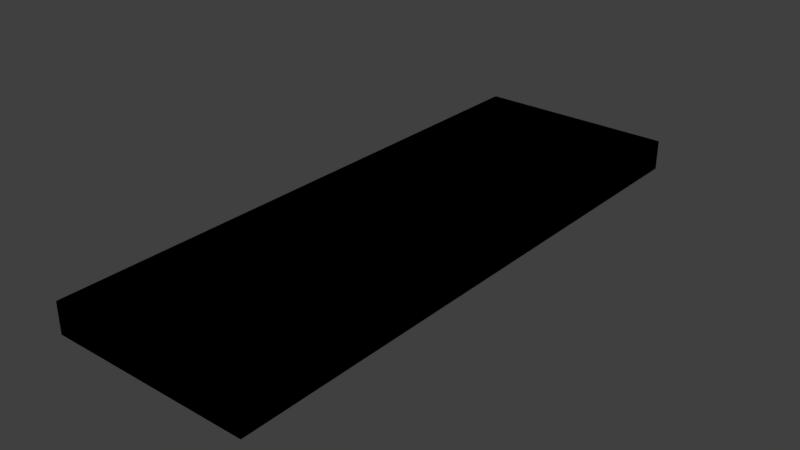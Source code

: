 # Source: zm_perk_key_doubletap.blend  (saved by Blender 2.79.0; exported with 4.5.12 LTS)
import bpy
from mathutils import Matrix  # noqa: F401  (used for matrix-valued properties, if any)

bpy.ops.wm.read_factory_settings(use_empty=True)
scene = bpy.context.scene
scene.name = 'Scene'

# ---- collections
col_collection_1 = bpy.data.collections.new('Collection 1'); scene.collection.children.link(col_collection_1)

# ---- materials (node trees are filled in below, after node groups)
mat_mtl_key = bpy.data.materials.new('mtl_key')
mat_mtl_key.alpha_threshold = 0.0
mat_mtl_key.use_transparent_shadow = False
mat_mtl_key.roughness = 0.5

# ---- material node trees

# ---- world
world_world = bpy.data.worlds.new('World'); scene.world = world_world
world_world.color = (0.05088, 0.05088, 0.05088)
world_world.use_sun_shadow = False
world_world.sun_shadow_jitter_overblur = 0.0
world_world.cycles.sampling_method = 'MANUAL'

# ---- meshes
me_c_box = bpy.data.meshes.new('c_box')
me_c_box.from_pydata([(-0.01, -0.053, 2.98e-08), (-0.01, -0.053, 0.003), (-0.01, 0.004, 2.98e-08), (-0.01, 0.004, 0.003), (0.01, -0.053, 2.98e-08), (0.01, -0.053, 0.003), (0.01, 0.004, 2.98e-08), (0.01, 0.004, 0.003)], [], [(0, 2, 3, 1), (2, 6, 7, 3), (6, 4, 5, 7), (4, 0, 1, 5), (2, 0, 4, 6), (7, 5, 1, 3)])
me_c_box.use_remesh_preserve_volume = False
me_c_box.use_remesh_preserve_attributes = False
me_c_box.use_mirror_vertex_groups = False
me_c_box.update()
me_co_culling = bpy.data.meshes.new('co_culling')
me_co_culling.from_pydata([(-0.01, -0.053, 2.98e-08), (-0.01, -0.053, 0.003), (-0.01, 0.004, 2.98e-08), (-0.01, 0.004, 0.003), (0.01, -0.053, 2.98e-08), (0.01, -0.053, 0.003), (0.01, 0.004, 2.98e-08), (0.01, 0.004, 0.003)], [], [(0, 2, 3, 1), (2, 6, 7, 3), (6, 4, 5, 7), (4, 0, 1, 5), (2, 0, 4, 6), (7, 5, 1, 3)])
me_co_culling.use_remesh_preserve_volume = False
me_co_culling.use_remesh_preserve_attributes = False
me_co_culling.use_mirror_vertex_groups = False
me_co_culling.update()
me_g_key = bpy.data.meshes.new('g_key')
me_g_key.from_pydata([(-0.0016, -0.04018, 0.0), (-0.004, -0.04098, 0.0), (-0.0032, -0.04018, 0.0), (-0.0056, -0.04098, 0.0), (-0.0064, -0.04018, 0.0), (-0.008, -0.04018, 0.0), (-0.008, -0.04498, 0.0), (-0.0064, -0.04498, 0.0), (-0.0056, -0.04418, 0.0), (-0.004, -0.04418, 0.0), (-0.0032, -0.04498, 0.0), (-0.0016, -0.04498, 0.0), (-0.0016, -0.04658, 0.0), (-0.0032, -0.04658, 0.0), (-0.004, -0.04738, 0.0), (-0.0056, -0.04738, 0.0), (-0.0064, -0.04658, 0.0), (-0.008, -0.04658, 0.0), (-0.008, -0.05138, 0.0), (-0.0064, -0.05138, 0.0), (-0.0056, -0.05058, 0.0), (-0.004, -0.05058, 0.0), (-0.0032, -0.05138, 0.0), (-0.0016, -0.05138, 0.0), (-0.0016, -0.05218, 0.0), (0.0016, -0.05218, 0.0), (0.0016, -0.02338, 0.0), (0.0096, -0.01538, 0.0), (0.0096, -0.002576, 0.0), (-0.0016, -0.02338, 2.416e-10), (-0.0096, -0.01538, 3.599e-09), (-0.0096, -0.002576, 7.039e-09), (0.008, -0.01471, 0.0016), (0.008, -0.004176, 0.0016), (-0.008, -0.01471, 0.0016), (-0.008, -0.004176, 0.0016), (-0.0016, -0.04018, 0.0016), (-0.0016, -0.04498, 0.0016), (-0.0016, -0.04658, 0.0016), (-0.0016, -0.05138, 0.0016), (-0.0016, -0.05218, 0.0016), (0.0016, -0.05218, 0.0016), (0.0009373, -0.02178, 0.0016), (-0.0009373, -0.02178, 0.0016), (-0.004, -0.04098, 0.0016), (-0.0056, -0.04098, 0.0016), (-0.0032, -0.04018, 0.0016), (-0.0064, -0.04018, 0.0016), (-0.008, -0.04018, 0.0016), (-0.008, -0.04498, 0.0016), (-0.0064, -0.04498, 0.0016), (-0.0056, -0.04418, 0.0016), (-0.004, -0.04418, 0.0016), (-0.0032, -0.04498, 0.0016), (-0.0032, -0.04658, 0.0016), (-0.004, -0.04738, 0.0016), (-0.0056, -0.04738, 0.0016), (-0.0064, -0.04658, 0.0016), (-0.008, -0.04658, 0.0016), (-0.008, -0.05138, 0.0016), (-0.0064, -0.05138, 0.0016), (-0.0056, -0.05058, 0.0016), (-0.004, -0.05058, 0.0016), (-0.0032, -0.05138, 0.0016), (0.0096, -0.01538, 0.0016), (0.0096, -0.002576, 0.0016), (-0.0096, -0.01538, 0.0016), (-0.0096, -0.002576, 0.0016), (0.0016, -0.02338, 0.0016), (-0.0016, -0.02338, 0.0016), (-0.0007716, -0.02138, 0.0024), (0.0007716, -0.02138, 0.0024), (-0.0076, -0.004576, 0.0024), (-0.0076, -0.01455, 0.0024), (0.0076, -0.004576, 0.0024), (0.0076, -0.01455, 0.0024), (-0.0032, -0.002576, 0.0004), (-0.0032, -0.002576, 0.0012), (0.0032, -0.002576, 0.0004), (0.0032, -0.002576, 0.0012), (-0.0032, 0.001024, 0.0004), (-0.0012, 0.003024, 0.0004), (-0.002614, 0.002439, 0.0004), (-0.0012, 0.003024, 0.0012), (-0.0032, 0.001024, 0.0012), (-0.002614, 0.002439, 0.0012), (0.0012, 0.003024, 0.0004), (0.0032, 0.001024, 0.0004), (0.002614, 0.002439, 0.0004), (0.0032, 0.001024, 0.0012), (0.0012, 0.003024, 0.0012), (0.002614, 0.002439, 0.0012), (-2.384e-10, 0.001689, 0.0012), (0.001114, 0.001327, 0.0012), (0.001802, 0.0003797, 0.0012), (0.001802, -0.0007914, 0.0012), (0.001114, -0.001739, 0.0012), (2.384e-10, -0.002101, 0.0012), (-0.001114, -0.001739, 0.0012), (-0.001802, -0.0007914, 0.0012), (-0.001802, 0.0003797, 0.0012), (-0.001114, 0.001327, 0.0012), (7.153e-10, 0.001689, 0.0004), (0.001114, 0.001327, 0.0004), (0.001802, 0.0003797, 0.0004), (0.001802, -0.0007914, 0.0004), (0.001114, -0.001739, 0.0004), (2.384e-10, -0.002101, 0.0004), (-0.001114, -0.001739, 0.0004), (-0.001802, -0.0007914, 0.0004), (-0.001802, 0.0003797, 0.0004), (-0.001114, 0.001327, 0.0004), (-0.0032, -0.002576, 0.0012), (0.0032, -0.002576, 0.0012), (-0.0012, 0.003024, 0.0012), (-0.0032, 0.001024, 0.0012), (-0.002614, 0.002439, 0.0012), (0.0032, 0.001024, 0.0012), (0.0012, 0.003024, 0.0012), (0.002614, 0.002439, 0.0012), (-2.384e-10, 0.001689, 0.0012), (0.001114, 0.001327, 0.0012), (0.001802, 0.0003797, 0.0012), (0.001802, -0.0007914, 0.0012), (0.001114, -0.001739, 0.0012), (2.384e-10, -0.002101, 0.0012), (-0.001114, -0.001739, 0.0012), (-0.001802, -0.0007914, 0.0012), (-0.001802, 0.0003797, 0.0012), (-0.001114, 0.001327, 0.0012), (-0.0032, -0.002576, 0.0004), (0.0032, -0.002576, 0.0004), (-0.0032, 0.001024, 0.0004), (-0.0012, 0.003024, 0.0004), (-0.002614, 0.002439, 0.0004), (0.0012, 0.003024, 0.0004), (0.0032, 0.001024, 0.0004), (0.002614, 0.002439, 0.0004), (7.153e-10, 0.001689, 0.0004), (0.001114, 0.001327, 0.0004), (0.001802, 0.0003797, 0.0004), (0.001802, -0.0007914, 0.0004), (0.001114, -0.001739, 0.0004), (2.384e-10, -0.002101, 0.0004), (-0.001114, -0.001739, 0.0004), (-0.001802, -0.0007914, 0.0004), (-0.001802, 0.0003797, 0.0004), (-0.001114, 0.001327, 0.0004), (0.008, -0.01471, 0.0016), (0.008, -0.004176, 0.0016), (-0.008, -0.01471, 0.0016), (-0.008, -0.004176, 0.0016), (0.0009373, -0.02178, 0.0016), (-0.0009373, -0.02178, 0.0016), (0.008, -0.01471, 0.002), (0.008, -0.004176, 0.002), (-0.008, -0.01471, 0.002), (-0.008, -0.004176, 0.002), (0.0009373, -0.02178, 0.002), (-0.0009373, -0.02178, 0.002), (-0.0016, -0.04018, 0.0), (-0.004, -0.04098, 0.0), (-0.0032, -0.04018, 0.0), (-0.0056, -0.04098, 0.0), (-0.0064, -0.04018, 0.0), (-0.008, -0.04018, 0.0), (-0.008, -0.04498, 0.0), (-0.0064, -0.04498, 0.0), (-0.0056, -0.04418, 0.0), (-0.004, -0.04418, 0.0), (-0.0032, -0.04498, 0.0), (-0.0016, -0.04498, 0.0), (-0.0016, -0.04658, 0.0), (-0.0032, -0.04658, 0.0), (-0.004, -0.04738, 0.0), (-0.0056, -0.04738, 0.0), (-0.0064, -0.04658, 0.0), (-0.008, -0.04658, 0.0), (-0.008, -0.05138, 0.0), (-0.0064, -0.05138, 0.0), (-0.0056, -0.05058, 0.0), (-0.004, -0.05058, 0.0), (-0.0032, -0.05138, 0.0), (-0.0016, -0.05138, 0.0), (-0.0016, -0.05218, 0.0), (0.0016, -0.05218, 0.0), (0.0016, -0.02338, 0.0), (0.0096, -0.01538, 0.0), (0.0096, -0.002576, 0.0), (-0.0016, -0.02338, 2.416e-10), (-0.0096, -0.01538, 3.599e-09), (-0.0096, -0.002576, 7.039e-09), (-0.0016, -0.04018, 0.0016), (-0.0016, -0.04498, 0.0016), (-0.0016, -0.04658, 0.0016), (-0.0016, -0.05138, 0.0016), (-0.0016, -0.05218, 0.0016), (0.0016, -0.05218, 0.0016), (-0.004, -0.04098, 0.0016), (-0.0056, -0.04098, 0.0016), (-0.0032, -0.04018, 0.0016), (-0.0064, -0.04018, 0.0016), (-0.008, -0.04018, 0.0016), (-0.008, -0.04498, 0.0016), (-0.0064, -0.04498, 0.0016), (-0.0056, -0.04418, 0.0016), (-0.004, -0.04418, 0.0016), (-0.0032, -0.04498, 0.0016), (-0.0032, -0.04658, 0.0016), (-0.004, -0.04738, 0.0016), (-0.0056, -0.04738, 0.0016), (-0.0064, -0.04658, 0.0016), (-0.008, -0.04658, 0.0016), (-0.008, -0.05138, 0.0016), (-0.0064, -0.05138, 0.0016), (-0.0056, -0.05058, 0.0016), (-0.004, -0.05058, 0.0016), (-0.0032, -0.05138, 0.0016), (0.0096, -0.01538, 0.0016), (0.0096, -0.002576, 0.0016), (-0.0096, -0.01538, 0.0016), (-0.0096, -0.002576, 0.0016), (0.0016, -0.02338, 0.0016), (-0.0016, -0.02338, 0.0016)], [(0, 11), (26, 29), (12, 23), (76, 78), (79, 77)], [(1, 2, 0, 29, 30, 31, 28, 27, 26, 25, 24, 23, 22, 21, 20, 19, 18, 17, 16, 15, 14, 13, 12, 11, 10, 9, 8, 7, 6, 5, 4, 3), (72, 74, 155, 157), (69, 36, 37, 38, 39, 40, 41, 68), (53, 37, 36, 46, 44, 45, 47, 48, 49, 50, 51, 52), (39, 38, 54, 55, 56, 57, 58, 59, 60, 61, 62, 63), (33, 32, 64, 65), (34, 35, 67, 66), (42, 43, 69, 68), (32, 42, 68, 64), (43, 34, 66, 69), (35, 33, 65, 67), (70, 73, 156, 159), (158, 154, 75, 71), (71, 70, 159, 158), (73, 72, 157, 156), (154, 155, 74, 75), (153, 152, 158, 159), (150, 153, 159, 156), (149, 151, 157, 155), (152, 148, 154, 158), (151, 150, 156, 157), (70, 71, 75, 74, 72, 73), (81, 83, 90, 86), (131, 141, 140, 139, 138, 147, 146, 132, 134, 133, 135, 137, 136), (76, 77, 84, 80), (87, 89, 79, 78), (83, 81, 82, 85), (85, 82, 80, 84), (89, 87, 88, 91), (91, 88, 86, 90), (132, 146, 145, 144, 143, 142, 141, 131, 130), (92, 101, 111, 102), (101, 100, 110, 111), (100, 99, 109, 110), (99, 98, 108, 109), (98, 97, 107, 108), (97, 96, 106, 107), (96, 95, 105, 106), (95, 94, 104, 105), (94, 93, 103, 104), (93, 92, 102, 103), (117, 119, 118, 114, 116, 115, 112, 127, 128, 129, 120, 121, 122, 123, 113), (113, 123, 124, 125, 126, 127, 112), (148, 149, 155, 154), (180, 181, 216, 215), (165, 166, 203, 202), (190, 189, 223, 220), (187, 188, 219, 218), (191, 190, 220, 221), (186, 187, 218, 222), (188, 191, 221, 219), (185, 186, 222, 197), (183, 184, 196, 195), (189, 160, 192, 223), (184, 185, 197, 196), (171, 172, 194, 193), (173, 174, 209, 208), (166, 167, 204, 203), (181, 182, 217, 216), (174, 175, 210, 209), (167, 168, 205, 204), (182, 183, 195, 217), (161, 163, 199, 198), (175, 176, 211, 210), (168, 169, 206, 205), (162, 161, 198, 200), (176, 177, 212, 211), (169, 170, 207, 206), (160, 162, 200, 192), (177, 178, 213, 212), (170, 171, 193, 207), (163, 164, 201, 199), (178, 179, 214, 213), (164, 165, 202, 201), (179, 180, 215, 214), (172, 173, 208, 194)])
_uv = me_g_key.uv_layers.new(name='UVMap')
_uv.uv.foreach_set('vector', [0.2384, 0.08082, 0.2373, 0.08798, 0.2433, 0.09626, 0.1563, 0.1596, 0.08475, 0.1484, 0.01849, 0.1966, 0.09088, 0.296, 0.1571, 0.2477, 0.1684, 0.1762, 0.3175, 0.06758, 0.3054, 0.05101, 0.3013, 0.05403, 0.2952, 0.04574, 0.2881, 0.04462, 0.282, 0.03634, 0.2832, 0.02918, 0.2771, 0.0209, 0.2523, 0.039, 0.2583, 0.04728, 0.2655, 0.0484, 0.2715, 0.05669, 0.2704, 0.06384, 0.2764, 0.07213, 0.2681, 0.07816, 0.2621, 0.06988, 0.2549, 0.06875, 0.2489, 0.06047, 0.25, 0.05331, 0.244, 0.04503, 0.2192, 0.06313, 0.2252, 0.07141, 0.2324, 0.07254, 0.1058, 0.9484, 0.9171, 0.9484, 0.9385, 0.9786, 0.08444, 0.9786, 0.1563, 0.1596, 0.2433, 0.09626, 0.2681, 0.07816, 0.2764, 0.07213, 0.3013, 0.05403, 0.3054, 0.05101, 0.3175, 0.06758, 0.1684, 0.1762, 0.2621, 0.06988, 0.2681, 0.07816, 0.2433, 0.09626, 0.2373, 0.08798, 0.2384, 0.08082, 0.2324, 0.07254, 0.2252, 0.07141, 0.2192, 0.06313, 0.244, 0.04503, 0.25, 0.05331, 0.2489, 0.06047, 0.2549, 0.06875, 0.3013, 0.05403, 0.2764, 0.07213, 0.2704, 0.06384, 0.2715, 0.05669, 0.2655, 0.0484, 0.2583, 0.04728, 0.2523, 0.039, 0.2771, 0.0209, 0.2832, 0.02918, 0.282, 0.03634, 0.2881, 0.04462, 0.2952, 0.04574, 0.09313, 0.2817, 0.1477, 0.242, 0.1571, 0.2477, 0.09088, 0.296, 0.08735, 0.1591, 0.0328, 0.1989, 0.01849, 0.1966, 0.08475, 0.1484, 0.1576, 0.1788, 0.1505, 0.1691, 0.1563, 0.1596, 0.1684, 0.1762, 0.1477, 0.242, 0.1576, 0.1788, 0.1684, 0.1762, 0.1571, 0.2477, 0.1505, 0.1691, 0.08735, 0.1591, 0.08475, 0.1484, 0.1563, 0.1596, 0.0328, 0.1989, 0.09313, 0.2817, 0.09088, 0.296, 0.01849, 0.1966, 0.4703, 0.05164, 0.1058, 0.4161, 0.07819, 0.401, 0.4552, 0.02404, 0.5677, 0.02404, 0.9447, 0.401, 0.9171, 0.4161, 0.5526, 0.05164, 0.5526, 0.05164, 0.4703, 0.05164, 0.4614, 0.02145, 0.5615, 0.02145, 0.1058, 0.4161, 0.1058, 0.9484, 0.0756, 0.9697, 0.0756, 0.4073, 0.9473, 0.4073, 0.9473, 0.9697, 0.9171, 0.9484, 0.9171, 0.4161, 0.4614, 9.567e-05, 0.5615, 9.57e-05, 0.5615, 0.02145, 0.4614, 0.02145, 0.06309, 0.3859, 0.4401, 0.008939, 0.4552, 0.02404, 0.07819, 0.401, 0.9385, 0.9999, 0.08444, 0.9999, 0.08444, 0.9786, 0.9385, 0.9786, 0.5828, 0.008941, 0.9598, 0.3859, 0.9447, 0.401, 0.5677, 0.02404, 0.05425, 0.9697, 0.05425, 0.4073, 0.0756, 0.4073, 0.0756, 0.9697, 0.4703, 0.05164, 0.5526, 0.05164, 0.9171, 0.4161, 0.9171, 0.9484, 0.1058, 0.9484, 0.1058, 0.4161, 0.02117, 0.2612, 0.02117, 0.2612, 0.03022, 0.2736, 0.03022, 0.2736, 0.06675, 0.2629, 0.05224, 0.2624, 0.04618, 0.2668, 0.03868, 0.2668, 0.03261, 0.2624, 0.03028, 0.2553, 0.03259, 0.2481, 0.02398, 0.2433, 0.01887, 0.2517, 0.02117, 0.2612, 0.03022, 0.2736, 0.03859, 0.2788, 0.04812, 0.2765, 0.04262, 0.2297, 0.04262, 0.2297, 0.02398, 0.2433, 0.02398, 0.2433, 0.04812, 0.2765, 0.04812, 0.2765, 0.06675, 0.2629, 0.06675, 0.2629, 0.02117, 0.2612, 0.02117, 0.2612, 0.01887, 0.2517, 0.01887, 0.2517, 0.01887, 0.2517, 0.01887, 0.2517, 0.02398, 0.2433, 0.02398, 0.2433, 0.04812, 0.2765, 0.04812, 0.2765, 0.03859, 0.2788, 0.03859, 0.2788, 0.03859, 0.2788, 0.03859, 0.2788, 0.03022, 0.2736, 0.03022, 0.2736, 0.02398, 0.2433, 0.03259, 0.2481, 0.03866, 0.2437, 0.04615, 0.2437, 0.05223, 0.2481, 0.05455, 0.2552, 0.05224, 0.2624, 0.06675, 0.2629, 0.04262, 0.2297, 0.03261, 0.2624, 0.03028, 0.2553, 0.03028, 0.2553, 0.03261, 0.2624, 0.03028, 0.2553, 0.03259, 0.2481, 0.03259, 0.2481, 0.03028, 0.2553, 0.03259, 0.2481, 0.03866, 0.2437, 0.03866, 0.2437, 0.03259, 0.2481, 0.03866, 0.2437, 0.04615, 0.2437, 0.04615, 0.2437, 0.03866, 0.2437, 0.04615, 0.2437, 0.05223, 0.2481, 0.05223, 0.2481, 0.04615, 0.2437, 0.05223, 0.2481, 0.05455, 0.2552, 0.05455, 0.2552, 0.05223, 0.2481, 0.05455, 0.2552, 0.05224, 0.2624, 0.05224, 0.2624, 0.05455, 0.2552, 0.05224, 0.2624, 0.04618, 0.2668, 0.04618, 0.2668, 0.05224, 0.2624, 0.04618, 0.2668, 0.03868, 0.2668, 0.03868, 0.2668, 0.04618, 0.2668, 0.03868, 0.2668, 0.03261, 0.2624, 0.03261, 0.2624, 0.03868, 0.2668, 0.04812, 0.2765, 0.03859, 0.2788, 0.03022, 0.2736, 0.02117, 0.2612, 0.01887, 0.2517, 0.02398, 0.2433, 0.04262, 0.2297, 0.03866, 0.2437, 0.03259, 0.2481, 0.03028, 0.2553, 0.03261, 0.2624, 0.03868, 0.2668, 0.04618, 0.2668, 0.05224, 0.2624, 0.06675, 0.2629, 0.06675, 0.2629, 0.05224, 0.2624, 0.05455, 0.2552, 0.05223, 0.2481, 0.04615, 0.2437, 0.03866, 0.2437, 0.04262, 0.2297, 0.9687, 0.4073, 0.9687, 0.9697, 0.9473, 0.9697, 0.9473, 0.4073, 0.282, 0.03634, 0.2881, 0.04462, 0.2881, 0.04462, 0.282, 0.03634, 0.2192, 0.06313, 0.244, 0.04503, 0.244, 0.04503, 0.2192, 0.06313, 0.08475, 0.1484, 0.1563, 0.1596, 0.1563, 0.1596, 0.08475, 0.1484, 0.1571, 0.2477, 0.09088, 0.296, 0.09088, 0.296, 0.1571, 0.2477, 0.01849, 0.1966, 0.08475, 0.1484, 0.08475, 0.1484, 0.01849, 0.1966, 0.1684, 0.1762, 0.1571, 0.2477, 0.1571, 0.2477, 0.1684, 0.1762, 0.09088, 0.296, 0.01849, 0.1966, 0.01849, 0.1966, 0.09088, 0.296, 0.3175, 0.06758, 0.1684, 0.1762, 0.1684, 0.1762, 0.3175, 0.06758, 0.3013, 0.05403, 0.3054, 0.05101, 0.3054, 0.05101, 0.3013, 0.05403, 0.1563, 0.1596, 0.2433, 0.09626, 0.2433, 0.09626, 0.1563, 0.1596, 0.3054, 0.05101, 0.3175, 0.06758, 0.3175, 0.06758, 0.3054, 0.05101, 0.2681, 0.07816, 0.2764, 0.07213, 0.2764, 0.07213, 0.2681, 0.07816, 0.2704, 0.06384, 0.2715, 0.05669, 0.2715, 0.05669, 0.2704, 0.06384, 0.244, 0.04503, 0.25, 0.05331, 0.25, 0.05331, 0.244, 0.04503, 0.2881, 0.04462, 0.2952, 0.04574, 0.2952, 0.04574, 0.2881, 0.04462, 0.2715, 0.05669, 0.2655, 0.0484, 0.2655, 0.0484, 0.2715, 0.05669, 0.25, 0.05331, 0.2489, 0.06047, 0.2489, 0.06047, 0.25, 0.05331, 0.2952, 0.04574, 0.3013, 0.05403, 0.3013, 0.05403, 0.2952, 0.04574, 0.2384, 0.08082, 0.2324, 0.07254, 0.2324, 0.07254, 0.2384, 0.08082, 0.2655, 0.0484, 0.2583, 0.04728, 0.2583, 0.04728, 0.2655, 0.0484, 0.2489, 0.06047, 0.2549, 0.06875, 0.2549, 0.06875, 0.2489, 0.06047, 0.2373, 0.08798, 0.2384, 0.08082, 0.2384, 0.08082, 0.2373, 0.08798, 0.2583, 0.04728, 0.2523, 0.039, 0.2523, 0.039, 0.2583, 0.04728, 0.2549, 0.06875, 0.2621, 0.06988, 0.2621, 0.06988, 0.2549, 0.06875, 0.2433, 0.09626, 0.2373, 0.08798, 0.2373, 0.08798, 0.2433, 0.09626, 0.2523, 0.039, 0.2771, 0.0209, 0.2771, 0.0209, 0.2523, 0.039, 0.2621, 0.06988, 0.2681, 0.07816, 0.2681, 0.07816, 0.2621, 0.06988, 0.2324, 0.07254, 0.2252, 0.07141, 0.2252, 0.07141, 0.2324, 0.07254, 0.2771, 0.0209, 0.2832, 0.02918, 0.2832, 0.02918, 0.2771, 0.0209, 0.2252, 0.07141, 0.2192, 0.06313, 0.2192, 0.06313, 0.2252, 0.07141, 0.2832, 0.02918, 0.282, 0.03634, 0.282, 0.03634, 0.2832, 0.02918, 0.2764, 0.07213, 0.2704, 0.06384, 0.2704, 0.06384, 0.2764, 0.07213])
me_g_key.materials.append(mat_mtl_key)
me_g_key.use_remesh_preserve_volume = False
me_g_key.use_remesh_preserve_attributes = False
me_g_key.use_mirror_vertex_groups = False
me_g_key.update()
me_g_key.normals_split_custom_set([tuple(v) for v in zip(*[iter([-1.776e-07, 1.085e-07, -1.0, -1.776e-07, 1.085e-07, -1.0, -1.776e-07, 1.085e-07, -1.0, -1.776e-07, 1.085e-07, -1.0, -1.776e-07, 1.085e-07, -1.0, -1.776e-07, 1.085e-07, -1.0, -1.776e-07, 1.085e-07, -1.0, -1.776e-07, 1.085e-07, -1.0, -1.776e-07, 1.085e-07, -1.0, -1.776e-07, 1.085e-07, -1.0, -1.776e-07, 1.085e-07, -1.0, -1.776e-07, 1.085e-07, -1.0, -1.776e-07, 1.085e-07, -1.0, -1.776e-07, 1.085e-07, -1.0, -1.776e-07, 1.085e-07, -1.0, -1.776e-07, 1.085e-07, -1.0, -1.776e-07, 1.085e-07, -1.0, -1.776e-07, 1.085e-07, -1.0, -1.776e-07, 1.085e-07, -1.0, -1.776e-07, 1.085e-07, -1.0, -1.776e-07, 1.085e-07, -1.0, -1.776e-07, 1.085e-07, -1.0, -1.776e-07, 1.085e-07, -1.0, -1.776e-07, 1.085e-07, -1.0, -1.776e-07, 1.085e-07, -1.0, -1.776e-07, 1.085e-07, -1.0, -1.776e-07, 1.085e-07, -1.0, -1.776e-07, 1.085e-07, -1.0, -1.776e-07, 1.085e-07, -1.0, -1.776e-07, 1.085e-07, -1.0, -1.776e-07, 1.085e-07, -1.0, -1.776e-07, 1.085e-07, -1.0, 3.027e-07, 0.7071, 0.7071, 3.027e-07, 0.7071, 0.7071, 3.027e-07, 0.7071, 0.7071, 3.027e-07, 0.7071, 0.7071, 3.947e-08, 0.0, 1.0, 3.947e-08, 0.0, 1.0, 3.947e-08, 0.0, 1.0, 3.947e-08, 0.0, 1.0, 3.947e-08, 0.0, 1.0, 3.947e-08, 0.0, 1.0, 3.947e-08, 0.0, 1.0, 3.947e-08, 0.0, 1.0, -1.269e-08, 0.0, 1.0, -1.269e-08, 0.0, 1.0, -1.269e-08, 0.0, 1.0, -1.269e-08, 0.0, 1.0, -1.269e-08, 0.0, 1.0, -1.269e-08, 0.0, 1.0, -1.269e-08, 0.0, 1.0, -1.269e-08, 0.0, 1.0, -1.269e-08, 0.0, 1.0, -1.269e-08, 0.0, 1.0, -1.269e-08, 0.0, 1.0, -1.269e-08, 0.0, 1.0, 0.0, 0.0, 1.0, 0.0, 0.0, 1.0, 0.0, 0.0, 1.0, 0.0, 0.0, 1.0, 0.0, 0.0, 1.0, 0.0, 0.0, 1.0, 0.0, 0.0, 1.0, 0.0, 0.0, 1.0, 0.0, 0.0, 1.0, 0.0, 0.0, 1.0, 0.0, 0.0, 1.0, 0.0, 0.0, 1.0, 0.0, 0.0, 1.0, 0.0, 0.0, 1.0, 0.0, 0.0, 1.0, 0.0, 0.0, 1.0, 0.0, -2.594e-07, 1.0, 0.0, -2.594e-07, 1.0, 0.0, -2.594e-07, 1.0, 0.0, -2.594e-07, 1.0, 0.0, 0.0, 1.0, 0.0, 0.0, 1.0, 0.0, 0.0, 1.0, 0.0, 0.0, 1.0, 0.0, 0.0, 1.0, 0.0, 0.0, 1.0, 0.0, 0.0, 1.0, 0.0, 0.0, 1.0, 1.601e-07, -1.932e-07, 1.0, 1.601e-07, -1.932e-07, 1.0, 1.601e-07, -1.932e-07, 1.0, 1.601e-07, -1.932e-07, 1.0, 3.391e-07, 0.0, 1.0, 3.391e-07, 0.0, 1.0, 3.391e-07, 0.0, 1.0, 3.391e-07, 0.0, 1.0, -0.5, -0.5, 0.7071, -0.5, -0.5, 0.7071, -0.5, -0.5, 0.7071, -0.5, -0.5, 0.7071, 0.5, -0.5, 0.7071, 0.5, -0.5, 0.7071, 0.5, -0.5, 0.7071, 0.5, -0.5, 0.7071, 0.0, -0.7071, 0.7071, 0.0, -0.7071, 0.7071, 0.0, -0.7071, 0.7071, 0.0, -0.7071, 0.7071, -0.7071, -3.39e-07, 0.7071, -0.7071, -3.39e-07, 0.7071, -0.7071, -3.39e-07, 0.7071, -0.7071, -3.39e-07, 0.7071, 0.7071, 0.0, 0.7071, 0.7071, 0.0, 0.7071, 0.7071, 0.0, 0.7071, 0.7071, 0.0, 0.7071, 0.0, -1.0, 0.0, 0.0, -1.0, 0.0, 0.0, -1.0, 0.0, 0.0, -1.0, 0.0, -0.7071, -0.7071, 0.0, -0.7071, -0.7071, 0.0, -0.7071, -0.7071, 0.0, -0.7071, -0.7071, 0.0, 0.0, 1.0, 0.0, 0.0, 1.0, 0.0, 0.0, 1.0, 0.0, 0.0, 1.0, 0.0, 0.7071, -0.7071, 0.0, 0.7071, -0.7071, 0.0, 0.7071, -0.7071, 0.0, 0.7071, -0.7071, 0.0, -1.0, 3.496e-08, 0.0, -1.0, 3.496e-08, 0.0, -1.0, 3.496e-08, 0.0, -1.0, 3.496e-08, 0.0, 2.353e-07, -2.446e-07, 1.0, 2.353e-07, -2.446e-07, 1.0, 2.353e-07, -2.446e-07, 1.0, 2.353e-07, -2.446e-07, 1.0, 2.353e-07, -2.446e-07, 1.0, 2.353e-07, -2.446e-07, 1.0, 0.0, 1.0, 0.0, 0.0, 1.0, 0.0, 0.0, 1.0, 0.0, 0.0, 1.0, 0.0, 0.0, 0.0, -1.0, 0.0, 0.0, -1.0, 0.0, 0.0, -1.0, 0.0, 0.0, -1.0, 0.0, 0.0, -1.0, 0.0, 0.0, -1.0, 0.0, 0.0, -1.0, 0.0, 0.0, -1.0, 0.0, 0.0, -1.0, 0.0, 0.0, -1.0, 0.0, 0.0, -1.0, 0.0, 0.0, -1.0, 0.0, 0.0, -1.0, -1.0, 0.0, 0.0, -1.0, 0.0, 0.0, -1.0, 0.0, 0.0, -1.0, 0.0, 0.0, 1.0, 0.0, 0.0, 1.0, 0.0, 0.0, 1.0, 0.0, 0.0, 1.0, 0.0, 0.0, -0.3827, 0.9239, 0.0, -0.3827, 0.9239, 0.0, -0.3827, 0.9239, 0.0, -0.3827, 0.9239, 0.0, -0.9239, 0.3827, 0.0, -0.9239, 0.3827, 0.0, -0.9239, 0.3827, 0.0, -0.9239, 0.3827, 0.0, 0.9239, 0.3827, 0.0, 0.9239, 0.3827, 0.0, 0.9239, 0.3827, 0.0, 0.9239, 0.3827, 0.0, 0.3827, 0.9239, 0.0, 0.3827, 0.9239, 0.0, 0.3827, 0.9239, 0.0, 0.3827, 0.9239, 0.0, 0.0, 0.0, -1.0, 0.0, 0.0, -1.0, 0.0, 0.0, -1.0, 0.0, 0.0, -1.0, 0.0, 0.0, -1.0, 0.0, 0.0, -1.0, 0.0, 0.0, -1.0, 0.0, 0.0, -1.0, 0.0, 0.0, -1.0, 0.309, -0.9511, 1.214e-07, 0.309, -0.9511, 1.214e-07, 0.309, -0.9511, 1.214e-07, 0.309, -0.9511, 1.214e-07, 0.809, -0.5878, 0.0, 0.809, -0.5878, 0.0, 0.809, -0.5878, 0.0, 0.809, -0.5878, 0.0, 1.0, 0.0, 0.0, 1.0, 0.0, 0.0, 1.0, 0.0, 0.0, 1.0, 0.0, 0.0, 0.809, 0.5878, 0.0, 0.809, 0.5878, 0.0, 0.809, 0.5878, 0.0, 0.809, 0.5878, 0.0, 0.309, 0.9511, 0.0, 0.309, 0.9511, 0.0, 0.309, 0.9511, 0.0, 0.309, 0.9511, 0.0, -0.309, 0.9511, -4.854e-07, -0.309, 0.9511, -4.854e-07, -0.309, 0.9511, -4.854e-07, -0.309, 0.9511, -4.854e-07, -0.809, 0.5878, -3.641e-07, -0.809, 0.5878, -3.641e-07, -0.809, 0.5878, -3.641e-07, -0.809, 0.5878, -3.641e-07, -1.0, 0.0, 1.892e-06, -1.0, 0.0, 1.892e-06, -1.0, 0.0, 1.892e-06, -1.0, 0.0, 1.892e-06, -0.809, -0.5878, 7.888e-07, -0.809, -0.5878, 7.888e-07, -0.809, -0.5878, 7.888e-07, -0.809, -0.5878, 7.888e-07, -0.309, -0.9511, -2.427e-07, -0.309, -0.9511, -2.427e-07, -0.309, -0.9511, -2.427e-07, -0.309, -0.9511, -2.427e-07, 0.0, 0.0, 1.0, 0.0, 0.0, 1.0, 0.0, 0.0, 1.0, 0.0, 0.0, 1.0, 0.0, 0.0, 1.0, 0.0, 0.0, 1.0, 0.0, 0.0, 1.0, 0.0, 0.0, 1.0, 0.0, 0.0, 1.0, 0.0, 0.0, 1.0, 0.0, 0.0, 1.0, 0.0, 0.0, 1.0, 0.0, 0.0, 1.0, 0.0, 0.0, 1.0, 0.0, 0.0, 1.0, 0.0, 0.0, 1.0, 0.0, 0.0, 1.0, 0.0, 0.0, 1.0, 0.0, 0.0, 1.0, 0.0, 0.0, 1.0, 0.0, 0.0, 1.0, 0.0, 0.0, 1.0, 1.0, 0.0, 0.0, 1.0, 0.0, 0.0, 1.0, 0.0, 0.0, 1.0, 0.0, 0.0, 0.0, -1.0, 0.0, 0.0, -1.0, 0.0, 0.0, -1.0, 0.0, 0.0, -1.0, 0.0, -1.0, 0.0, 0.0, -1.0, 0.0, 0.0, -1.0, 0.0, 0.0, -1.0, 0.0, 0.0, -0.7071, -0.7071, 0.0, -0.7071, -0.7071, 0.0, -0.7071, -0.7071, 0.0, -0.7071, -0.7071, 0.0, 1.0, 0.0, 0.0, 1.0, 0.0, 0.0, 1.0, 0.0, 0.0, 1.0, 0.0, 0.0, -1.0, -9.109e-08, 0.0, -1.0, -9.109e-08, 0.0, -1.0, -9.109e-08, 0.0, -1.0, -9.109e-08, 0.0, 0.7071, -0.7071, 0.0, 0.7071, -0.7071, 0.0, 0.7071, -0.7071, 0.0, 0.7071, -0.7071, 0.0, 0.0, 1.0, 0.0, 0.0, 1.0, 0.0, 0.0, 1.0, 0.0, 0.0, 1.0, 0.0, 1.0, 0.0, 0.0, 1.0, 0.0, 0.0, 1.0, 0.0, 0.0, 1.0, 0.0, 0.0, -1.0, 0.0, 0.0, -1.0, 0.0, 0.0, -1.0, 0.0, 0.0, -1.0, 0.0, 0.0, -1.0, -8.459e-09, 0.0, -1.0, -8.459e-09, 0.0, -1.0, -8.459e-09, 0.0, -1.0, -8.459e-09, 0.0, 0.0, -1.0, 0.0, 0.0, -1.0, 0.0, 0.0, -1.0, 0.0, 0.0, -1.0, 0.0, -1.0, 0.0, 0.0, -1.0, 0.0, 0.0, -1.0, 0.0, 0.0, -1.0, 0.0, 0.0, -0.7071, 0.7071, 0.0, -0.7071, 0.7071, 0.0, -0.7071, 0.7071, 0.0, -0.7071, 0.7071, 0.0, 0.0, -1.0, 0.0, 0.0, -1.0, 0.0, 0.0, -1.0, 0.0, 0.0, -1.0, 0.0, -0.7071, -0.7071, 0.0, -0.7071, -0.7071, 0.0, -0.7071, -0.7071, 0.0, -0.7071, -0.7071, 0.0, 0.0, 1.0, 0.0, 0.0, 1.0, 0.0, 0.0, 1.0, 0.0, 0.0, 1.0, 0.0, 0.7071, -0.7071, 0.0, 0.7071, -0.7071, 0.0, 0.7071, -0.7071, 0.0, 0.7071, -0.7071, 0.0, 0.0, -1.0, 0.0, 0.0, -1.0, 0.0, 0.0, -1.0, 0.0, 0.0, -1.0, 0.0, 0.0, 1.0, 0.0, 0.0, 1.0, 0.0, 0.0, 1.0, 0.0, 0.0, 1.0, 0.0, 0.7071, 0.7071, 0.0, 0.7071, 0.7071, 0.0, 0.7071, 0.7071, 0.0, 0.7071, 0.7071, 0.0, 0.0, -1.0, 0.0, 0.0, -1.0, 0.0, 0.0, -1.0, 0.0, 0.0, -1.0, 0.0, -0.7071, 0.7071, 0.0, -0.7071, 0.7071, 0.0, -0.7071, 0.7071, 0.0, -0.7071, 0.7071, 0.0, 0.0, 1.0, 0.0, 0.0, 1.0, 0.0, 0.0, 1.0, 0.0, 0.0, 1.0, 0.0, -0.7071, -0.7071, 0.0, -0.7071, -0.7071, 0.0, -0.7071, -0.7071, 0.0, -0.7071, -0.7071, 0.0, 0.0, 1.0, 0.0, 0.0, 1.0, 0.0, 0.0, 1.0, 0.0, 0.0, 1.0, 0.0, -1.0, 0.0, 0.0, -1.0, 0.0, 0.0, -1.0, 0.0, 0.0, -1.0, 0.0, 0.0, 0.0, -1.0, 0.0, 0.0, -1.0, 0.0, 0.0, -1.0, 0.0, 0.0, -1.0, 0.0, 0.7071, 0.7071, 0.0, 0.7071, 0.7071, 0.0, 0.7071, 0.7071, 0.0, 0.7071, 0.7071, 0.0, 0.0, -1.0, 0.0, 0.0, -1.0, 0.0, 0.0, -1.0, 0.0, 0.0, -1.0, 0.0, 0.0, 1.0, 0.0, 0.0, 1.0, 0.0, 0.0, 1.0, 0.0, 0.0, 1.0, 0.0, 0.7071, -0.7071, 0.0, 0.7071, -0.7071, 0.0, 0.7071, -0.7071, 0.0, 0.7071, -0.7071, 0.0, 0.0, 1.0, 0.0, 0.0, 1.0, 0.0, 0.0, 1.0, 0.0, 0.0, 1.0, 0.0])] * 3)])

# ---- objects
ob_c_box = bpy.data.objects.new('c_box', me_c_box)
ob_co_culling = bpy.data.objects.new('co_culling', me_co_culling)
ob_g_key = bpy.data.objects.new('g_key', me_g_key)

# ---- transforms, parenting, visibility, modifiers, constraints
ob_c_box.location = (0.0, 0.0, 0.0)
ob_c_box.scale = (3.75, 3.75, 3.75)
ob_c_box.lineart.crease_threshold = 0.0
ob_co_culling.location = (0.0, 0.0, 0.0)
ob_co_culling.scale = (3.75, 3.75, 3.75)
ob_co_culling.lineart.crease_threshold = 0.0
ob_g_key.location = (0.0, 0.0, 0.0)
ob_g_key.scale = (3.75, 3.75, 3.75)
ob_g_key.lineart.crease_threshold = 0.0

# ---- collection membership
col_collection_1.objects.link(ob_c_box)
col_collection_1.objects.link(ob_co_culling)
col_collection_1.objects.link(ob_g_key)

# ---- scene / render settings (as saved in the file)
scene.frame_start = 1; scene.frame_end = 250; scene.frame_set(1)
scene.render.engine = 'BLENDER_EEVEE_NEXT'
scene.render.resolution_percentage = 50
scene.render.dither_intensity = 0.0
scene.cycles.use_denoising = False
scene.cycles.samples = 128
scene.cycles.sampling_pattern = 'TABULATED_SOBOL'
scene.cycles.use_adaptive_sampling = False
scene.cycles.use_light_tree = False
scene.cycles.blur_glossy = 0.0
scene.cycles.sample_clamp_indirect = 0.0
scene.view_settings.view_transform = 'Standard'
bpy.context.view_layer.update()

# ---- added for rendering (the .blend has no active camera and no usable light): camera, sun
cam_auto = bpy.data.cameras.new('AutoCamera')
cam_auto.lens = 50.0
cam_auto.sensor_width = 36.0
cam_auto.clip_end = 1000.0
ob_auto_camera = bpy.data.objects.new('AutoCamera', cam_auto)
scene.collection.objects.link(ob_auto_camera)
ob_auto_camera.location = (0.209846, -0.34369, 0.173501)
ob_auto_camera.rotation_euler = (1.09748, -7.21219e-08, 0.694738)
scene.camera = ob_auto_camera
light_auto_sun = bpy.data.lights.new('AutoSun', 'SUN')
light_auto_sun.energy = 3.0
light_auto_sun.angle = 0.0523599
ob_auto_sun = bpy.data.objects.new('AutoSun', light_auto_sun)
scene.collection.objects.link(ob_auto_sun)
ob_auto_sun.rotation_euler = (0.872665, 0.174533, 0.523599)
bpy.context.view_layer.update()
